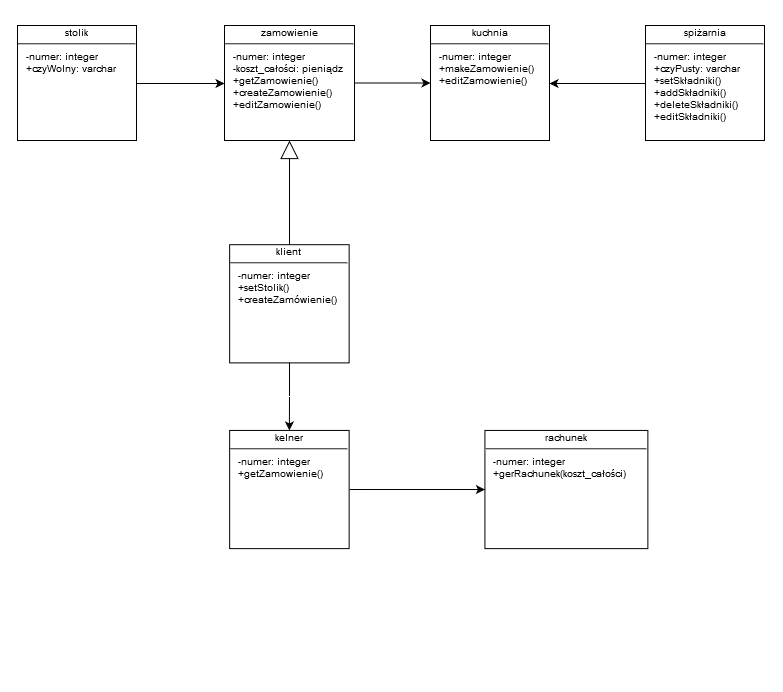

The diagram above was exported from draw.io. Its source (the exported page's mxGraphModel, read from the mxfile embedded in the PNG):
<mxGraphModel dx="1430" dy="740" grid="1" gridSize="10" guides="1" tooltips="1" connect="1" arrows="1" fold="1" page="1" pageScale="1" pageWidth="826" pageHeight="1169" math="0" shadow="0">
  <root>
    <mxCell id="0" />
    <mxCell id="1" parent="0" />
    <mxCell id="28599834787d5f8b-1" value="" style="group" vertex="1" connectable="0" parent="1">
      <mxGeometry x="22" y="49" width="782" height="691" as="geometry" />
    </mxCell>
    <mxCell id="c09f6381ccf2aae-1" value="&lt;div align=&quot;center&quot;&gt;stolik&lt;br&gt;&lt;/div&gt;&lt;hr&gt;&lt;p style=&quot;margin: 0px ; margin-left: 8px&quot;&gt;-numer: integer&lt;br&gt;+czyWolny: varchar&lt;br&gt;&lt;/p&gt;" style="align=left;overflow=fill;html=1;fontSize=10;" vertex="1" parent="28599834787d5f8b-1">
      <mxGeometry x="17" y="25" width="119" height="115" as="geometry" />
    </mxCell>
    <mxCell id="c09f6381ccf2aae-4" style="edgeStyle=orthogonalEdgeStyle;rounded=0;html=1;exitX=1;exitY=0.5;jettySize=auto;orthogonalLoop=1;fontSize=10;" edge="1" parent="28599834787d5f8b-1" source="c09f6381ccf2aae-1">
      <mxGeometry relative="1" as="geometry">
        <mxPoint x="224" y="83" as="targetPoint" />
      </mxGeometry>
    </mxCell>
    <mxCell id="c09f6381ccf2aae-5" value="&lt;div align=&quot;center&quot;&gt;zamowienie&lt;br&gt;&lt;/div&gt;&lt;hr&gt;&lt;p style=&quot;margin: 0px ; margin-left: 8px&quot;&gt;-numer: integer&lt;br&gt;-koszt_całości: pieniądz&lt;/p&gt;&lt;p style=&quot;margin: 0px ; margin-left: 8px&quot;&gt;+getZamowienie()&lt;/p&gt;&lt;p style=&quot;margin: 0px ; margin-left: 8px&quot;&gt;+createZamowienie()&lt;/p&gt;&lt;p style=&quot;margin: 0px ; margin-left: 8px&quot;&gt;+editZamowienie()&lt;br&gt;&lt;/p&gt;" style="align=left;overflow=fill;html=1;fontSize=10;" vertex="1" parent="28599834787d5f8b-1">
      <mxGeometry x="224" y="25" width="130" height="115" as="geometry" />
    </mxCell>
    <mxCell id="c09f6381ccf2aae-9" value="&lt;div align=&quot;center&quot;&gt;kuchnia&lt;br&gt;&lt;/div&gt;&lt;hr&gt;&lt;p style=&quot;margin: 0px ; margin-left: 8px&quot;&gt;-numer: integer&lt;/p&gt;&lt;p style=&quot;margin: 0px ; margin-left: 8px&quot;&gt;+makeZamowienie()&lt;/p&gt;&lt;p style=&quot;margin: 0px ; margin-left: 8px&quot;&gt;+editZamowienie()&lt;br&gt;&lt;/p&gt;" style="align=left;overflow=fill;html=1;fontSize=10;" vertex="1" parent="28599834787d5f8b-1">
      <mxGeometry x="430" y="25" width="119" height="115" as="geometry" />
    </mxCell>
    <mxCell id="c09f6381ccf2aae-10" value="&lt;div align=&quot;center&quot;&gt;spiżarnia&lt;br&gt;&lt;/div&gt;&lt;hr&gt;&lt;p style=&quot;margin: 0px ; margin-left: 8px&quot;&gt;-numer: integer&lt;br&gt;+czyPusty: varchar&lt;/p&gt;&lt;p style=&quot;margin: 0px ; margin-left: 8px&quot;&gt;+setSkładniki()&lt;/p&gt;&lt;p style=&quot;margin: 0px ; margin-left: 8px&quot;&gt;+addSkładniki()&lt;/p&gt;&lt;p style=&quot;margin: 0px ; margin-left: 8px&quot;&gt;+deleteSkładniki()&lt;/p&gt;&lt;p style=&quot;margin: 0px ; margin-left: 8px&quot;&gt;+editSkładniki()&lt;br&gt;&lt;/p&gt;" style="align=left;overflow=fill;html=1;fontSize=10;" vertex="1" parent="28599834787d5f8b-1">
      <mxGeometry x="645" y="25" width="119" height="115" as="geometry" />
    </mxCell>
    <mxCell id="c09f6381ccf2aae-11" style="edgeStyle=orthogonalEdgeStyle;rounded=0;html=1;exitX=0;exitY=0.5;entryX=1;entryY=0.5;jettySize=auto;orthogonalLoop=1;fontSize=10;" edge="1" parent="28599834787d5f8b-1" source="c09f6381ccf2aae-10" target="c09f6381ccf2aae-9">
      <mxGeometry relative="1" as="geometry" />
    </mxCell>
    <mxCell id="c09f6381ccf2aae-12" value="&lt;div align=&quot;center&quot;&gt;klient&lt;br&gt;&lt;/div&gt;&lt;hr&gt;&lt;p style=&quot;margin: 0px ; margin-left: 8px&quot;&gt;-numer: integer&lt;br&gt;+setStolik()&lt;/p&gt;&lt;p style=&quot;margin: 0px ; margin-left: 8px&quot;&gt;+createZamówienie()&lt;br&gt;&lt;/p&gt;" style="align=left;overflow=fill;html=1;fontSize=10;" vertex="1" parent="28599834787d5f8b-1">
      <mxGeometry x="229.1361391232764" y="244.18796992481202" width="119.49681004321876" height="118.19736842105263" as="geometry" />
    </mxCell>
    <mxCell id="c09f6381ccf2aae-17" value="&lt;div align=&quot;center&quot;&gt;kelner&lt;br&gt;&lt;/div&gt;&lt;hr&gt;&lt;p style=&quot;margin: 0px ; margin-left: 8px&quot;&gt;-numer: integer&lt;br&gt;+getZamowienie()&lt;br&gt;&lt;/p&gt;" style="align=left;overflow=fill;html=1;fontSize=10;" vertex="1" parent="28599834787d5f8b-1">
      <mxGeometry x="229.1361391232764" y="429.9266917293233" width="119.49681004321876" height="118.19736842105263" as="geometry" />
    </mxCell>
    <mxCell id="c09f6381ccf2aae-16" style="edgeStyle=orthogonalEdgeStyle;rounded=0;html=1;exitX=0.5;exitY=1;jettySize=auto;orthogonalLoop=1;fontSize=10;" edge="1" parent="28599834787d5f8b-1" source="c09f6381ccf2aae-12">
      <mxGeometry relative="1" as="geometry">
        <mxPoint x="288.88454414488575" y="429.9266917293233" as="targetPoint" />
      </mxGeometry>
    </mxCell>
    <mxCell id="c09f6381ccf2aae-20" value="&lt;div align=&quot;center&quot;&gt;rachunek&lt;br&gt;&lt;/div&gt;&lt;hr&gt;&lt;p style=&quot;margin: 0px ; margin-left: 8px&quot;&gt;-numer: integer&lt;br&gt;+gerRachunek(koszt_całości)&lt;br&gt;&lt;/p&gt;" style="align=left;overflow=fill;html=1;fontSize=10;" vertex="1" parent="28599834787d5f8b-1">
      <mxGeometry x="484.42477876106193" y="429.9266917293233" width="162.95019551348014" height="118.19736842105263" as="geometry" />
    </mxCell>
    <mxCell id="c09f6381ccf2aae-19" style="edgeStyle=orthogonalEdgeStyle;rounded=0;html=1;exitX=1;exitY=0.5;jettySize=auto;orthogonalLoop=1;fontSize=10;" edge="1" parent="28599834787d5f8b-1" source="c09f6381ccf2aae-17">
      <mxGeometry relative="1" as="geometry">
        <mxPoint x="484.42477876106193" y="489.0253759398496" as="targetPoint" />
      </mxGeometry>
    </mxCell>
    <mxCell id="e5e6ae159cec4ca-3" style="edgeStyle=orthogonalEdgeStyle;rounded=0;html=1;jettySize=auto;orthogonalLoop=1;fontSize=10;" edge="1" parent="28599834787d5f8b-1" source="c09f6381ccf2aae-5" target="c09f6381ccf2aae-9">
      <mxGeometry relative="1" as="geometry" />
    </mxCell>
    <mxCell id="6546580c62549a18-3" value="" style="endArrow=block;endSize=16;endFill=0;html=1;fontSize=10;entryX=0.5;entryY=1;exitX=0.5;exitY=0;" edge="1" parent="28599834787d5f8b-1" source="c09f6381ccf2aae-12" target="c09f6381ccf2aae-5">
      <mxGeometry width="160" relative="1" as="geometry">
        <mxPoint x="248" y="201" as="sourcePoint" />
        <mxPoint x="158" y="711" as="targetPoint" />
      </mxGeometry>
    </mxCell>
  </root>
</mxGraphModel>